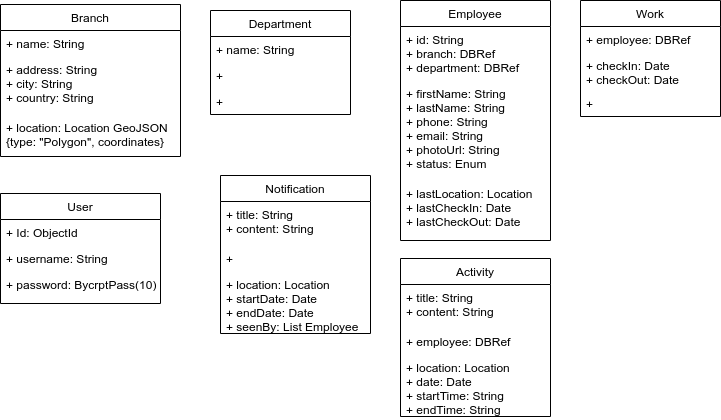

The diagram above was exported from draw.io. Its source (the exported page's mxGraphModel, read from the mxfile embedded in the PNG):
<mxGraphModel dx="724" dy="457" grid="1" gridSize="10" guides="1" tooltips="1" connect="1" arrows="1" fold="1" page="1" pageScale="1" pageWidth="850" pageHeight="1100" math="0" shadow="0">
  <root>
    <mxCell id="0" />
    <mxCell id="1" parent="0" />
    <mxCell id="fDEawtgm7wFeWzW3b4e2-1" value="Branch" style="swimlane;fontStyle=0;childLayout=stackLayout;horizontal=1;startSize=26;fillColor=none;horizontalStack=0;resizeParent=1;resizeParentMax=0;resizeLast=0;collapsible=1;marginBottom=0;" vertex="1" parent="1">
      <mxGeometry x="40" y="31" width="180" height="152" as="geometry" />
    </mxCell>
    <mxCell id="fDEawtgm7wFeWzW3b4e2-2" value="+ name: String" style="text;strokeColor=none;fillColor=none;align=left;verticalAlign=top;spacingLeft=4;spacingRight=4;overflow=hidden;rotatable=0;points=[[0,0.5],[1,0.5]];portConstraint=eastwest;" vertex="1" parent="fDEawtgm7wFeWzW3b4e2-1">
      <mxGeometry y="26" width="180" height="26" as="geometry" />
    </mxCell>
    <mxCell id="fDEawtgm7wFeWzW3b4e2-3" value="+ address: String&#10;+ city: String&#10;+ country: String&#10;" style="text;strokeColor=none;fillColor=none;align=left;verticalAlign=top;spacingLeft=4;spacingRight=4;overflow=hidden;rotatable=0;points=[[0,0.5],[1,0.5]];portConstraint=eastwest;" vertex="1" parent="fDEawtgm7wFeWzW3b4e2-1">
      <mxGeometry y="52" width="180" height="58" as="geometry" />
    </mxCell>
    <mxCell id="fDEawtgm7wFeWzW3b4e2-4" value="+ location: Location GeoJSON&#10;{type: &quot;Polygon&quot;, coordinates}&#10;" style="text;strokeColor=none;fillColor=none;align=left;verticalAlign=top;spacingLeft=4;spacingRight=4;overflow=hidden;rotatable=0;points=[[0,0.5],[1,0.5]];portConstraint=eastwest;" vertex="1" parent="fDEawtgm7wFeWzW3b4e2-1">
      <mxGeometry y="110" width="180" height="42" as="geometry" />
    </mxCell>
    <mxCell id="fDEawtgm7wFeWzW3b4e2-10" value="Department" style="swimlane;fontStyle=0;childLayout=stackLayout;horizontal=1;startSize=26;fillColor=none;horizontalStack=0;resizeParent=1;resizeParentMax=0;resizeLast=0;collapsible=1;marginBottom=0;" vertex="1" parent="1">
      <mxGeometry x="250" y="37" width="140" height="104" as="geometry">
        <mxRectangle x="240" y="39" width="90" height="26" as="alternateBounds" />
      </mxGeometry>
    </mxCell>
    <mxCell id="fDEawtgm7wFeWzW3b4e2-11" value="+ name: String" style="text;strokeColor=none;fillColor=none;align=left;verticalAlign=top;spacingLeft=4;spacingRight=4;overflow=hidden;rotatable=0;points=[[0,0.5],[1,0.5]];portConstraint=eastwest;" vertex="1" parent="fDEawtgm7wFeWzW3b4e2-10">
      <mxGeometry y="26" width="140" height="26" as="geometry" />
    </mxCell>
    <mxCell id="fDEawtgm7wFeWzW3b4e2-12" value="+" style="text;strokeColor=none;fillColor=none;align=left;verticalAlign=top;spacingLeft=4;spacingRight=4;overflow=hidden;rotatable=0;points=[[0,0.5],[1,0.5]];portConstraint=eastwest;" vertex="1" parent="fDEawtgm7wFeWzW3b4e2-10">
      <mxGeometry y="52" width="140" height="26" as="geometry" />
    </mxCell>
    <mxCell id="fDEawtgm7wFeWzW3b4e2-13" value="+" style="text;strokeColor=none;fillColor=none;align=left;verticalAlign=top;spacingLeft=4;spacingRight=4;overflow=hidden;rotatable=0;points=[[0,0.5],[1,0.5]];portConstraint=eastwest;" vertex="1" parent="fDEawtgm7wFeWzW3b4e2-10">
      <mxGeometry y="78" width="140" height="26" as="geometry" />
    </mxCell>
    <mxCell id="fDEawtgm7wFeWzW3b4e2-14" value="User" style="swimlane;fontStyle=0;childLayout=stackLayout;horizontal=1;startSize=26;fillColor=none;horizontalStack=0;resizeParent=1;resizeParentMax=0;resizeLast=0;collapsible=1;marginBottom=0;" vertex="1" parent="1">
      <mxGeometry x="40" y="220" width="160" height="110" as="geometry" />
    </mxCell>
    <mxCell id="fDEawtgm7wFeWzW3b4e2-15" value="+ Id: ObjectId" style="text;strokeColor=none;fillColor=none;align=left;verticalAlign=top;spacingLeft=4;spacingRight=4;overflow=hidden;rotatable=0;points=[[0,0.5],[1,0.5]];portConstraint=eastwest;" vertex="1" parent="fDEawtgm7wFeWzW3b4e2-14">
      <mxGeometry y="26" width="160" height="26" as="geometry" />
    </mxCell>
    <mxCell id="fDEawtgm7wFeWzW3b4e2-16" value="+ username: String" style="text;strokeColor=none;fillColor=none;align=left;verticalAlign=top;spacingLeft=4;spacingRight=4;overflow=hidden;rotatable=0;points=[[0,0.5],[1,0.5]];portConstraint=eastwest;" vertex="1" parent="fDEawtgm7wFeWzW3b4e2-14">
      <mxGeometry y="52" width="160" height="26" as="geometry" />
    </mxCell>
    <mxCell id="fDEawtgm7wFeWzW3b4e2-17" value="+ password: BycrptPass(10)" style="text;strokeColor=none;fillColor=none;align=left;verticalAlign=top;spacingLeft=4;spacingRight=4;overflow=hidden;rotatable=0;points=[[0,0.5],[1,0.5]];portConstraint=eastwest;" vertex="1" parent="fDEawtgm7wFeWzW3b4e2-14">
      <mxGeometry y="78" width="160" height="32" as="geometry" />
    </mxCell>
    <mxCell id="fDEawtgm7wFeWzW3b4e2-28" value="Notification" style="swimlane;fontStyle=0;childLayout=stackLayout;horizontal=1;startSize=26;fillColor=none;horizontalStack=0;resizeParent=1;resizeParentMax=0;resizeLast=0;collapsible=1;marginBottom=0;" vertex="1" parent="1">
      <mxGeometry x="260" y="202" width="150" height="158" as="geometry" />
    </mxCell>
    <mxCell id="fDEawtgm7wFeWzW3b4e2-29" value="+ title: String&#10;+ content: String" style="text;strokeColor=none;fillColor=none;align=left;verticalAlign=top;spacingLeft=4;spacingRight=4;overflow=hidden;rotatable=0;points=[[0,0.5],[1,0.5]];portConstraint=eastwest;" vertex="1" parent="fDEawtgm7wFeWzW3b4e2-28">
      <mxGeometry y="26" width="150" height="44" as="geometry" />
    </mxCell>
    <mxCell id="fDEawtgm7wFeWzW3b4e2-30" value="+" style="text;strokeColor=none;fillColor=none;align=left;verticalAlign=top;spacingLeft=4;spacingRight=4;overflow=hidden;rotatable=0;points=[[0,0.5],[1,0.5]];portConstraint=eastwest;" vertex="1" parent="fDEawtgm7wFeWzW3b4e2-28">
      <mxGeometry y="70" width="150" height="26" as="geometry" />
    </mxCell>
    <mxCell id="fDEawtgm7wFeWzW3b4e2-31" value="+ location: Location&#10;+ startDate: Date&#10;+ endDate: Date&#10;+ seenBy: List Employee" style="text;strokeColor=none;fillColor=none;align=left;verticalAlign=top;spacingLeft=4;spacingRight=4;overflow=hidden;rotatable=0;points=[[0,0.5],[1,0.5]];portConstraint=eastwest;" vertex="1" parent="fDEawtgm7wFeWzW3b4e2-28">
      <mxGeometry y="96" width="150" height="62" as="geometry" />
    </mxCell>
    <mxCell id="fDEawtgm7wFeWzW3b4e2-32" value="Employee" style="swimlane;fontStyle=0;childLayout=stackLayout;horizontal=1;startSize=26;fillColor=none;horizontalStack=0;resizeParent=1;resizeParentMax=0;resizeLast=0;collapsible=1;marginBottom=0;" vertex="1" parent="1">
      <mxGeometry x="440" y="27" width="150" height="240" as="geometry" />
    </mxCell>
    <mxCell id="fDEawtgm7wFeWzW3b4e2-33" value="+ id: String&#10;+ branch: DBRef&#10;+ department: DBRef" style="text;strokeColor=none;fillColor=none;align=left;verticalAlign=top;spacingLeft=4;spacingRight=4;overflow=hidden;rotatable=0;points=[[0,0.5],[1,0.5]];portConstraint=eastwest;" vertex="1" parent="fDEawtgm7wFeWzW3b4e2-32">
      <mxGeometry y="26" width="150" height="54" as="geometry" />
    </mxCell>
    <mxCell id="fDEawtgm7wFeWzW3b4e2-34" value="+ firstName: String&#10;+ lastName: String&#10;+ phone: String&#10;+ email: String&#10;+ photoUrl: String&#10;+ status: Enum" style="text;strokeColor=none;fillColor=none;align=left;verticalAlign=top;spacingLeft=4;spacingRight=4;overflow=hidden;rotatable=0;points=[[0,0.5],[1,0.5]];portConstraint=eastwest;" vertex="1" parent="fDEawtgm7wFeWzW3b4e2-32">
      <mxGeometry y="80" width="150" height="100" as="geometry" />
    </mxCell>
    <mxCell id="fDEawtgm7wFeWzW3b4e2-35" value="+ lastLocation: Location&#10;+ lastCheckIn: Date&#10;+ lastCheckOut: Date" style="text;strokeColor=none;fillColor=none;align=left;verticalAlign=top;spacingLeft=4;spacingRight=4;overflow=hidden;rotatable=0;points=[[0,0.5],[1,0.5]];portConstraint=eastwest;" vertex="1" parent="fDEawtgm7wFeWzW3b4e2-32">
      <mxGeometry y="180" width="150" height="60" as="geometry" />
    </mxCell>
    <mxCell id="fDEawtgm7wFeWzW3b4e2-40" value="Activity" style="swimlane;fontStyle=0;childLayout=stackLayout;horizontal=1;startSize=26;fillColor=none;horizontalStack=0;resizeParent=1;resizeParentMax=0;resizeLast=0;collapsible=1;marginBottom=0;" vertex="1" parent="1">
      <mxGeometry x="440" y="285" width="150" height="158" as="geometry" />
    </mxCell>
    <mxCell id="fDEawtgm7wFeWzW3b4e2-41" value="+ title: String&#10;+ content: String" style="text;strokeColor=none;fillColor=none;align=left;verticalAlign=top;spacingLeft=4;spacingRight=4;overflow=hidden;rotatable=0;points=[[0,0.5],[1,0.5]];portConstraint=eastwest;" vertex="1" parent="fDEawtgm7wFeWzW3b4e2-40">
      <mxGeometry y="26" width="150" height="44" as="geometry" />
    </mxCell>
    <mxCell id="fDEawtgm7wFeWzW3b4e2-42" value="+ employee: DBRef" style="text;strokeColor=none;fillColor=none;align=left;verticalAlign=top;spacingLeft=4;spacingRight=4;overflow=hidden;rotatable=0;points=[[0,0.5],[1,0.5]];portConstraint=eastwest;" vertex="1" parent="fDEawtgm7wFeWzW3b4e2-40">
      <mxGeometry y="70" width="150" height="26" as="geometry" />
    </mxCell>
    <mxCell id="fDEawtgm7wFeWzW3b4e2-43" value="+ location: Location&#10;+ date: Date&#10;+ startTime: String&#10;+ endTime: String" style="text;strokeColor=none;fillColor=none;align=left;verticalAlign=top;spacingLeft=4;spacingRight=4;overflow=hidden;rotatable=0;points=[[0,0.5],[1,0.5]];portConstraint=eastwest;" vertex="1" parent="fDEawtgm7wFeWzW3b4e2-40">
      <mxGeometry y="96" width="150" height="62" as="geometry" />
    </mxCell>
    <mxCell id="fDEawtgm7wFeWzW3b4e2-44" value="Work" style="swimlane;fontStyle=0;childLayout=stackLayout;horizontal=1;startSize=26;fillColor=none;horizontalStack=0;resizeParent=1;resizeParentMax=0;resizeLast=0;collapsible=1;marginBottom=0;" vertex="1" parent="1">
      <mxGeometry x="620" y="27" width="140" height="116" as="geometry">
        <mxRectangle x="240" y="39" width="90" height="26" as="alternateBounds" />
      </mxGeometry>
    </mxCell>
    <mxCell id="fDEawtgm7wFeWzW3b4e2-45" value="+ employee: DBRef" style="text;strokeColor=none;fillColor=none;align=left;verticalAlign=top;spacingLeft=4;spacingRight=4;overflow=hidden;rotatable=0;points=[[0,0.5],[1,0.5]];portConstraint=eastwest;" vertex="1" parent="fDEawtgm7wFeWzW3b4e2-44">
      <mxGeometry y="26" width="140" height="26" as="geometry" />
    </mxCell>
    <mxCell id="fDEawtgm7wFeWzW3b4e2-46" value="+ checkIn: Date&#10;+ checkOut: Date" style="text;strokeColor=none;fillColor=none;align=left;verticalAlign=top;spacingLeft=4;spacingRight=4;overflow=hidden;rotatable=0;points=[[0,0.5],[1,0.5]];portConstraint=eastwest;" vertex="1" parent="fDEawtgm7wFeWzW3b4e2-44">
      <mxGeometry y="52" width="140" height="38" as="geometry" />
    </mxCell>
    <mxCell id="fDEawtgm7wFeWzW3b4e2-47" value="+" style="text;strokeColor=none;fillColor=none;align=left;verticalAlign=top;spacingLeft=4;spacingRight=4;overflow=hidden;rotatable=0;points=[[0,0.5],[1,0.5]];portConstraint=eastwest;" vertex="1" parent="fDEawtgm7wFeWzW3b4e2-44">
      <mxGeometry y="90" width="140" height="26" as="geometry" />
    </mxCell>
  </root>
</mxGraphModel>